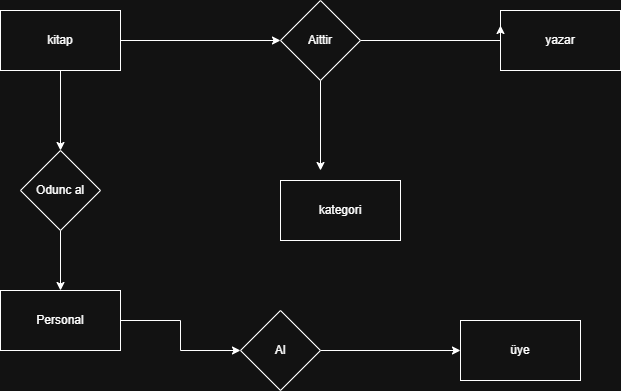

The diagram above was exported from draw.io. Its source (the exported page's mxGraphModel, read from the mxfile embedded in the PNG):
<mxGraphModel dx="1042" dy="535" grid="1" gridSize="10" guides="1" tooltips="1" connect="1" arrows="1" fold="1" page="1" pageScale="1" pageWidth="827" pageHeight="1169" math="0" shadow="0">
  <root>
    <mxCell id="0" />
    <mxCell id="1" parent="0" />
    <mxCell id="62sIEd8QrPOXxieCfd9k-10" style="edgeStyle=orthogonalEdgeStyle;rounded=0;orthogonalLoop=1;jettySize=auto;html=1;" parent="1" source="62sIEd8QrPOXxieCfd9k-1" target="62sIEd8QrPOXxieCfd9k-8" edge="1">
      <mxGeometry relative="1" as="geometry" />
    </mxCell>
    <mxCell id="62sIEd8QrPOXxieCfd9k-13" style="edgeStyle=orthogonalEdgeStyle;rounded=0;orthogonalLoop=1;jettySize=auto;html=1;" parent="1" source="62sIEd8QrPOXxieCfd9k-1" target="62sIEd8QrPOXxieCfd9k-5" edge="1">
      <mxGeometry relative="1" as="geometry" />
    </mxCell>
    <mxCell id="62sIEd8QrPOXxieCfd9k-1" value="&lt;font style=&quot;vertical-align: inherit;&quot; dir=&quot;auto&quot;&gt;&lt;font style=&quot;vertical-align: inherit;&quot; dir=&quot;auto&quot;&gt;kitap&lt;/font&gt;&lt;/font&gt;" style="rounded=0;whiteSpace=wrap;html=1;" parent="1" vertex="1">
      <mxGeometry x="60" y="30" width="120" height="60" as="geometry" />
    </mxCell>
    <mxCell id="62sIEd8QrPOXxieCfd9k-2" value="&lt;font style=&quot;vertical-align: inherit;&quot; dir=&quot;auto&quot;&gt;&lt;font style=&quot;vertical-align: inherit;&quot; dir=&quot;auto&quot;&gt;yazar&lt;/font&gt;&lt;/font&gt;" style="rounded=0;whiteSpace=wrap;html=1;" parent="1" vertex="1">
      <mxGeometry x="560" y="30" width="120" height="60" as="geometry" />
    </mxCell>
    <mxCell id="62sIEd8QrPOXxieCfd9k-15" style="edgeStyle=orthogonalEdgeStyle;rounded=0;orthogonalLoop=1;jettySize=auto;html=1;entryX=0;entryY=0.5;entryDx=0;entryDy=0;" parent="1" source="62sIEd8QrPOXxieCfd9k-3" target="62sIEd8QrPOXxieCfd9k-6" edge="1">
      <mxGeometry relative="1" as="geometry" />
    </mxCell>
    <mxCell id="62sIEd8QrPOXxieCfd9k-3" value="&lt;font style=&quot;vertical-align: inherit;&quot; dir=&quot;auto&quot;&gt;&lt;font style=&quot;vertical-align: inherit;&quot; dir=&quot;auto&quot;&gt;Personal&lt;/font&gt;&lt;/font&gt;" style="rounded=0;whiteSpace=wrap;html=1;" parent="1" vertex="1">
      <mxGeometry x="60" y="310" width="120" height="60" as="geometry" />
    </mxCell>
    <mxCell id="62sIEd8QrPOXxieCfd9k-4" value="&lt;font style=&quot;vertical-align: inherit;&quot; dir=&quot;auto&quot;&gt;&lt;font style=&quot;vertical-align: inherit;&quot; dir=&quot;auto&quot;&gt;üye&lt;/font&gt;&lt;/font&gt;" style="rounded=0;whiteSpace=wrap;html=1;" parent="1" vertex="1">
      <mxGeometry x="520" y="340" width="120" height="60" as="geometry" />
    </mxCell>
    <mxCell id="62sIEd8QrPOXxieCfd9k-14" style="edgeStyle=orthogonalEdgeStyle;rounded=0;orthogonalLoop=1;jettySize=auto;html=1;" parent="1" source="62sIEd8QrPOXxieCfd9k-5" target="62sIEd8QrPOXxieCfd9k-3" edge="1">
      <mxGeometry relative="1" as="geometry" />
    </mxCell>
    <mxCell id="62sIEd8QrPOXxieCfd9k-5" value="&lt;font style=&quot;vertical-align: inherit;&quot; dir=&quot;auto&quot;&gt;&lt;font style=&quot;vertical-align: inherit;&quot; dir=&quot;auto&quot;&gt;Odunc al&lt;/font&gt;&lt;/font&gt;" style="rhombus;whiteSpace=wrap;html=1;" parent="1" vertex="1">
      <mxGeometry x="80" y="170" width="80" height="80" as="geometry" />
    </mxCell>
    <mxCell id="62sIEd8QrPOXxieCfd9k-16" style="edgeStyle=orthogonalEdgeStyle;rounded=0;orthogonalLoop=1;jettySize=auto;html=1;entryX=0;entryY=0.5;entryDx=0;entryDy=0;" parent="1" source="62sIEd8QrPOXxieCfd9k-6" target="62sIEd8QrPOXxieCfd9k-4" edge="1">
      <mxGeometry relative="1" as="geometry" />
    </mxCell>
    <mxCell id="62sIEd8QrPOXxieCfd9k-6" value="&lt;font style=&quot;vertical-align: inherit;&quot; dir=&quot;auto&quot;&gt;&lt;font style=&quot;vertical-align: inherit;&quot; dir=&quot;auto&quot;&gt;Al&lt;/font&gt;&lt;/font&gt;" style="rhombus;whiteSpace=wrap;html=1;" parent="1" vertex="1">
      <mxGeometry x="300" y="330" width="80" height="80" as="geometry" />
    </mxCell>
    <mxCell id="62sIEd8QrPOXxieCfd9k-7" value="&lt;font style=&quot;vertical-align: inherit;&quot; dir=&quot;auto&quot;&gt;&lt;font style=&quot;vertical-align: inherit;&quot; dir=&quot;auto&quot;&gt;kategori&lt;/font&gt;&lt;/font&gt;" style="rounded=0;whiteSpace=wrap;html=1;" parent="1" vertex="1">
      <mxGeometry x="340" y="200" width="120" height="60" as="geometry" />
    </mxCell>
    <mxCell id="62sIEd8QrPOXxieCfd9k-11" style="edgeStyle=orthogonalEdgeStyle;rounded=0;orthogonalLoop=1;jettySize=auto;html=1;entryX=0;entryY=0.25;entryDx=0;entryDy=0;" parent="1" source="62sIEd8QrPOXxieCfd9k-8" target="62sIEd8QrPOXxieCfd9k-2" edge="1">
      <mxGeometry relative="1" as="geometry">
        <Array as="points">
          <mxPoint x="560" y="60" />
        </Array>
      </mxGeometry>
    </mxCell>
    <mxCell id="62sIEd8QrPOXxieCfd9k-12" style="edgeStyle=orthogonalEdgeStyle;rounded=0;orthogonalLoop=1;jettySize=auto;html=1;" parent="1" source="62sIEd8QrPOXxieCfd9k-8" edge="1">
      <mxGeometry relative="1" as="geometry">
        <mxPoint x="380" y="190" as="targetPoint" />
      </mxGeometry>
    </mxCell>
    <mxCell id="62sIEd8QrPOXxieCfd9k-8" value="&lt;font style=&quot;vertical-align: inherit;&quot; dir=&quot;auto&quot;&gt;&lt;font style=&quot;vertical-align: inherit;&quot; dir=&quot;auto&quot;&gt;Aittir&lt;/font&gt;&lt;/font&gt;" style="rhombus;whiteSpace=wrap;html=1;" parent="1" vertex="1">
      <mxGeometry x="340" y="20" width="80" height="80" as="geometry" />
    </mxCell>
  </root>
</mxGraphModel>